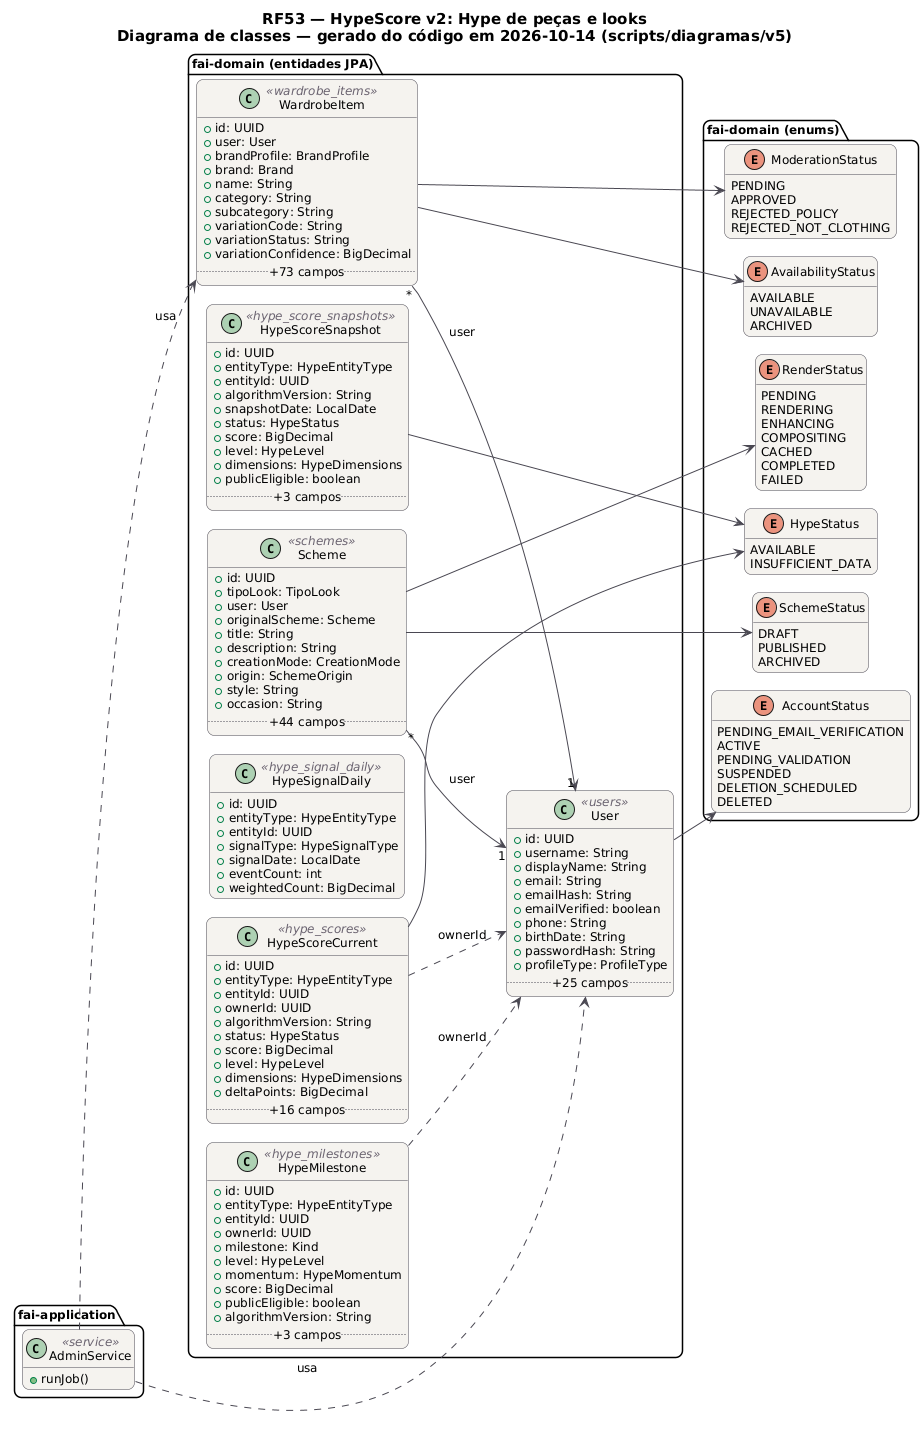

The diagram above was rendered by PlantUML. Its source (embedded in the PNG):
@startuml RF53_Classes
!pragma layout smetana
skinparam backgroundColor #FFFFFF
skinparam shadowing false
skinparam defaultFontName "DejaVu Sans"
skinparam defaultFontSize 12
skinparam titleFontSize 15
skinparam roundcorner 14
skinparam ArrowColor #52606D
skinparam note {
  BackgroundColor #FFFDEB
  BorderColor #D8CE78
  FontColor #554F24
}
skinparam class {
  BackgroundColor #F4F2EF
  BorderColor #4A4852
  ArrowColor #4A4852
  StereotypeFontColor #6B6470
}
hide empty members
left to right direction
title RF53 — HypeScore v2: Hype de peças e looks\nDiagrama de classes — gerado do código em 2026-10-14 (scripts/diagramas/v5)

package "fai-domain (entidades JPA)" {
  class HypeMilestone <<hype_milestones>> {
    +id: UUID
    +entityType: HypeEntityType
    +entityId: UUID
    +ownerId: UUID
    +milestone: Kind
    +level: HypeLevel
    +momentum: HypeMomentum
    +score: BigDecimal
    +publicEligible: boolean
    +algorithmVersion: String
    .. +3 campos ..
  }
  class HypeScoreCurrent <<hype_scores>> {
    +id: UUID
    +entityType: HypeEntityType
    +entityId: UUID
    +ownerId: UUID
    +algorithmVersion: String
    +status: HypeStatus
    +score: BigDecimal
    +level: HypeLevel
    +dimensions: HypeDimensions
    +deltaPoints: BigDecimal
    .. +16 campos ..
  }
  class HypeScoreSnapshot <<hype_score_snapshots>> {
    +id: UUID
    +entityType: HypeEntityType
    +entityId: UUID
    +algorithmVersion: String
    +snapshotDate: LocalDate
    +status: HypeStatus
    +score: BigDecimal
    +level: HypeLevel
    +dimensions: HypeDimensions
    +publicEligible: boolean
    .. +3 campos ..
  }
  class HypeSignalDaily <<hype_signal_daily>> {
    +id: UUID
    +entityType: HypeEntityType
    +entityId: UUID
    +signalType: HypeSignalType
    +signalDate: LocalDate
    +eventCount: int
    +weightedCount: BigDecimal
  }
  class Scheme <<schemes>> {
    +id: UUID
    +tipoLook: TipoLook
    +user: User
    +originalScheme: Scheme
    +title: String
    +description: String
    +creationMode: CreationMode
    +origin: SchemeOrigin
    +style: String
    +occasion: String
    .. +44 campos ..
  }
  class User <<users>> {
    +id: UUID
    +username: String
    +displayName: String
    +email: String
    +emailHash: String
    +emailVerified: boolean
    +phone: String
    +birthDate: String
    +passwordHash: String
    +profileType: ProfileType
    .. +25 campos ..
  }
  class WardrobeItem <<wardrobe_items>> {
    +id: UUID
    +user: User
    +brandProfile: BrandProfile
    +brand: Brand
    +name: String
    +category: String
    +subcategory: String
    +variationCode: String
    +variationStatus: String
    +variationConfidence: BigDecimal
    .. +73 campos ..
  }
}
package "fai-domain (enums)" {
  enum HypeStatus {
    AVAILABLE
    INSUFFICIENT_DATA
  }
  enum SchemeStatus {
    DRAFT
    PUBLISHED
    ARCHIVED
  }
  enum RenderStatus {
    PENDING
    RENDERING
    ENHANCING
    COMPOSITING
    CACHED
    COMPLETED
    FAILED
  }
  enum AccountStatus {
    PENDING_EMAIL_VERIFICATION
    ACTIVE
    PENDING_VALIDATION
    SUSPENDED
    DELETION_SCHEDULED
    DELETED
  }
  enum AvailabilityStatus {
    AVAILABLE
    UNAVAILABLE
    ARCHIVED
  }
  enum ModerationStatus {
    PENDING
    APPROVED
    REJECTED_POLICY
    REJECTED_NOT_CLOTHING
  }
}
package "fai-application" {
  class AdminService <<service>> {
    +runJob()
  }
}
AdminService ..> User : usa
AdminService ..> WardrobeItem : usa
HypeMilestone ..> User : ownerId
HypeScoreCurrent --> HypeStatus
HypeScoreCurrent ..> User : ownerId
HypeScoreSnapshot --> HypeStatus
Scheme "*" --> "1" User : user
Scheme --> RenderStatus
Scheme --> SchemeStatus
User --> AccountStatus
WardrobeItem "*" --> "1" User : user
WardrobeItem --> AvailabilityStatus
WardrobeItem --> ModerationStatus
@enduml